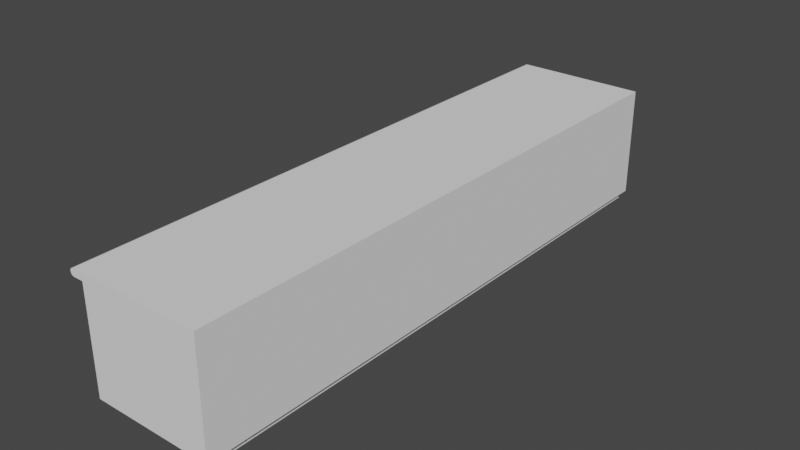 # Source: Desk_Long.blend  (saved by Blender 2.81.16; exported with 4.5.12 LTS)
import bpy
from mathutils import Matrix  # noqa: F401  (used for matrix-valued properties, if any)

bpy.ops.wm.read_factory_settings(use_empty=True)
scene = bpy.context.scene
scene.name = 'Scene'

# ---- collections
col_collection = bpy.data.collections.new('Collection'); scene.collection.children.link(col_collection)

# ---- world
world_world = bpy.data.worlds.new('World'); scene.world = world_world
world_world.use_nodes = True; world_world.node_tree.nodes.clear()
_N = world_world.node_tree.nodes; _L = world_world.node_tree.links
n0 = _N.new('ShaderNodeOutputWorld'); n0.name = 'World Output'; n0.location = (300, 300)
n1 = _N.new('ShaderNodeBackground'); n1.name = 'Background'; n1.location = (10, 300)
n1.inputs[0].default_value = (0.05088, 0.05088, 0.05088, 1.0)
_L.new(n1.outputs[0], n0.inputs[0])
n0.is_active_output = True
world_world.color = (0.05088, 0.05088, 0.05088)
world_world.use_sun_shadow = False
world_world.sun_shadow_jitter_overblur = 0.0

# ---- meshes
me_cube_003 = bpy.data.meshes.new('Cube.003')
me_cube_003.from_pydata([(1.0, -4.515, 0.7147), (-0.8846, 0.0, 0.7147), (-0.8846, -4.515, 0.7147), (-1.09, -4.515, 0.772), (-1.033, -4.515, 0.7147), (-1.088, -4.515, 0.7571), (-1.083, -4.515, 0.7433), (-1.074, -4.515, 0.7315), (-1.062, -4.515, 0.7223), (-1.048, -4.515, 0.7166), (-1.033, -4.515, 0.829), (-1.048, -4.515, 0.827), (-1.062, -4.515, 0.8213), (-1.074, -4.515, 0.8122), (-1.083, -4.515, 0.8003), (-1.088, -4.515, 0.7865), (1.0, -4.515, -0.8857), (-0.8846, -4.515, -0.8857), (-0.8178, -4.425, -0.9969), (0.9333, -4.425, -0.9969), (0.9333, -4.425, -0.8888), (-0.8178, -4.425, -0.8888), (-0.8846, 0.0, -0.8857), (-0.8846, -2.263, 0.7147), (-0.8846, -4.307, 0.3515), (-0.8846, -4.307, 0.6777), (-0.8846, -2.471, 0.3515), (-0.8846, -2.471, 0.6777), (-0.8846, -4.307, -0.04858), (-0.8846, -4.307, 0.2777), (-0.8846, -2.471, 0.2777), (-0.8846, -2.471, -0.04858), (-0.8846, -4.309, -0.4489), (-0.8846, -4.309, -0.1222), (-0.8846, -2.469, -0.4489), (-0.8846, -2.469, -0.1222), (-0.8846, -4.309, -0.8498), (-0.8846, -4.309, -0.5215), (-0.8846, -2.465, -0.5215), (-0.8846, -2.465, -0.8498), (-0.8846, -2.047, -0.5239), (-0.8846, -0.2261, -0.5239), (-0.8846, -2.047, -0.8474), (-0.8846, -0.2261, -0.8474), (-0.8846, -2.047, -0.4472), (-0.8846, -0.2269, -0.4472), (-0.8846, -2.047, -0.1239), (-0.8846, -0.2269, -0.1239), (-0.8846, -2.048, 0.2764), (-0.8846, -0.2258, 0.2764), (-0.8846, -2.048, -0.0473), (-0.8846, -0.2258, -0.0473), (-0.8846, -2.048, 0.3528), (-0.8846, -0.2258, 0.3528), (-0.8846, -2.048, 0.6764), (-0.8846, -0.2258, 0.6764), (1.0, 0.0, 0.7147), (-1.033, 0.0, 0.829), (-1.048, 0.0, 0.827), (-1.062, 0.0, 0.8213), (-1.074, 0.0, 0.8122), (-1.083, 0.0, 0.8003), (-1.088, 0.0, 0.7865), (-1.09, 0.0, 0.772), (-1.088, 0.0, 0.7571), (-1.083, 0.0, 0.7433), (-1.074, 0.0, 0.7315), (-1.062, 0.0, 0.7223), (-1.048, 0.0, 0.7166), (-1.033, 0.0, 0.7147), (1.0, -4.515, 0.829), (1.0, 0.0, -0.8857), (-0.8178, 0.0, -0.9969), (0.9333, 0.0, -0.9969), (0.9333, 0.0, -0.8888), (-0.8178, 0.0, -0.8888), (1.0, 0.0, 0.829), (-0.882, 0.0, -0.8474)], [], [(0, 16, 71, 56), (71, 16, 20, 74), (11, 12, 13, 14, 15, 3, 5, 6, 7, 8, 9, 4, 2, 0, 70, 10), (19, 20, 21, 18), (73, 74, 20, 19), (16, 17, 21, 20), (72, 73, 19, 18), (2, 23, 27, 25), (25, 24, 29, 28, 33, 32, 37, 36, 17, 2), (16, 0, 2, 17), (18, 21, 75, 72), (9, 68, 69, 4), (8, 67, 68, 9), (7, 66, 67, 8), (6, 65, 66, 7), (5, 64, 65, 6), (3, 63, 64, 5), (14, 61, 62, 15), (13, 60, 61, 14), (12, 59, 60, 13), (11, 58, 59, 12), (10, 57, 58, 11), (69, 1, 23, 2, 4), (62, 63, 3, 15), (56, 76, 70, 0), (57, 10, 70, 76), (39, 42, 43, 77, 22, 17, 36), (21, 17, 22, 75), (34, 38, 37, 32), (41, 40, 44, 45), (47, 51, 50, 46), (49, 48, 52, 53), (26, 30, 29, 24), (31, 35, 33, 28), (43, 41, 45, 47, 51, 49, 53, 55, 1, 77), (1, 55, 54, 23), (54, 52, 48, 50, 46, 44, 40, 42, 39, 38, 34, 35, 31, 30, 26, 27, 23)])
_uv = me_cube_003.uv_layers.new(name='UVMap')
_uv.uv.foreach_set('vector', [0.9483, 0.5057, 0.2827, 0.5057, 0.2827, 0.000496, 0.9483, 0.000496, 0.2693, 0.3716, 0.7059, 0.03586, 0.7045, 0.04867, 0.2738, 0.3775, 0.0328, 0.0375, 0.03194, 0.0378, 0.03116, 0.03798, 0.03049, 0.03804, 0.02989, 0.03798, 0.02936, 0.03779, 0.02889, 0.03746, 0.02847, 0.03698, 0.02808, 0.03636, 0.0277, 0.03559, 0.02733, 0.03472, 0.02702, 0.03364, 0.03518, 0.0134, 0.246, 0.01379, 0.2232, 0.03605, 0.0338, 0.03699, 0.7059, 0.06446, 0.7045, 0.04867, 0.9143, 0.1486, 0.9038, 0.1556, 0.2817, 0.3879, 0.2738, 0.3775, 0.7045, 0.04867, 0.7059, 0.06446, 0.7059, 0.03586, 0.9217, 0.1415, 0.9143, 0.1486, 0.7045, 0.04867, 0.6088, 0.0183, 0.7795, 0.004936, 0.7513, 0.4709, 0.5872, 0.4514, 0.9335, 0.3709, 0.4228, 0.3689, 0.4695, 0.3607, 0.8862, 0.3623, 0.8862, 0.3623, 0.8862, 0.2882, 0.8863, 0.2715, 0.8863, 0.1973, 0.8866, 0.1806, 0.8865, 0.1061, 0.8864, 0.0896, 0.8863, 0.0147, 0.9335, 0.00592, 0.9335, 0.3709, 0.94, 0.4853, 0.65, 0.4853, 0.65, 0.1395, 0.94, 0.1395, 0.9038, 0.1556, 0.9143, 0.1486, 0.9153, 0.5737, 0.907, 0.5738, 0.02733, 0.03472, 0.03135, 0.5, 0.03068, 0.5, 0.02702, 0.03364, 0.0277, 0.03559, 0.03202, 0.5, 0.03135, 0.5, 0.02733, 0.03472, 0.02808, 0.03636, 0.03268, 0.5, 0.03202, 0.5, 0.0277, 0.03559, 0.02847, 0.03698, 0.03335, 0.5, 0.03268, 0.5, 0.02808, 0.03636, 0.02889, 0.03746, 0.03401, 0.5, 0.03335, 0.5, 0.02847, 0.03698, 0.02936, 0.03779, 0.03467, 0.5, 0.03401, 0.5, 0.02889, 0.03746, 0.03049, 0.03804, 0.03599, 0.5, 0.03533, 0.5, 0.02989, 0.03798, 0.03116, 0.03798, 0.03665, 0.5, 0.03599, 0.5, 0.03049, 0.03804, 0.03194, 0.0378, 0.03732, 0.5, 0.03665, 0.5, 0.03116, 0.03798, 0.0328, 0.0375, 0.03799, 0.5, 0.03732, 0.5, 0.03194, 0.0378, 0.0338, 0.03699, 0.03866, 0.5, 0.03799, 0.5, 0.0328, 0.0375, 0.03068, 0.5, 0.02944, 0.5, 0.02555, 0.03261, 0.03518, 0.0134, 0.02702, 0.03364, 0.03533, 0.5, 0.03467, 0.5, 0.02936, 0.03779, 0.02989, 0.03798, 0.246, 0.5, 0.2236, 0.5, 0.2232, 0.03605, 0.246, 0.01379, 0.03866, 0.5, 0.0338, 0.03699, 0.2232, 0.03605, 0.2236, 0.5, 0.4712, 0.02018, 0.8684, 0.02422, 0.488, 0.02763, 0.4412, 0.02796, 0.4412, 0.02008, 0.9335, 0.00592, 0.8863, 0.0147, 0.9143, 0.1486, 0.9217, 0.1415, 0.9212, 0.5737, 0.9153, 0.5737, 0.4701, 0.1108, 0.4691, 0.09445, 0.8864, 0.0896, 0.8865, 0.1061, 0.4873, 0.09637, 0.8736, 0.09668, 0.8737, 0.1136, 0.4873, 0.1126, 0.4861, 0.1816, 0.4855, 0.198, 0.876, 0.2021, 0.8757, 0.1853, 0.4841, 0.2675, 0.8763, 0.2734, 0.8762, 0.2901, 0.4838, 0.2839, 0.47, 0.2884, 0.47, 0.2719, 0.8863, 0.2715, 0.8862, 0.2882, 0.4702, 0.1997, 0.4698, 0.1832, 0.8866, 0.1806, 0.8863, 0.1973, 0.488, 0.02763, 0.4873, 0.09637, 0.4873, 0.1126, 0.4861, 0.1816, 0.4855, 0.198, 0.4841, 0.2675, 0.4838, 0.2839, 0.4824, 0.3535, 0.4337, 0.3608, 0.4412, 0.02796, 0.4337, 0.3608, 0.4824, 0.3535, 0.8754, 0.3615, 0.4228, 0.3689, 0.8754, 0.3615, 0.8762, 0.2901, 0.8763, 0.2734, 0.876, 0.2021, 0.8757, 0.1853, 0.8737, 0.1136, 0.8736, 0.09668, 0.8684, 0.02422, 0.4712, 0.02018, 0.4691, 0.09445, 0.4701, 0.1108, 0.4698, 0.1832, 0.4702, 0.1997, 0.47, 0.2719, 0.47, 0.2884, 0.4695, 0.3607, 0.4228, 0.3689])
me_cube_003.use_remesh_fix_poles = True
me_cube_003.use_remesh_preserve_attributes = False
me_cube_003.use_mirror_vertex_groups = False
me_cube_003.update()

# ---- objects
ob_draw_table = bpy.data.objects.new('Draw Table', me_cube_003)

# ---- transforms, parenting, visibility, modifiers, constraints
ob_draw_table.location = (0.0, 0.0, 0.0)
ob_draw_table.lineart.crease_threshold = 0.0
_m = ob_draw_table.modifiers.new('Mirror', 'MIRROR')
_m.use_axis = (False, True, False)

# ---- collection membership
col_collection.objects.link(ob_draw_table)

# ---- scene / render settings (as saved in the file)
scene.frame_start = 1; scene.frame_end = 250; scene.frame_set(4)
scene.render.engine = 'BLENDER_EEVEE_NEXT'
scene.cycles.use_denoising = False
scene.cycles.samples = 128
scene.cycles.sampling_pattern = 'TABULATED_SOBOL'
scene.cycles.use_adaptive_sampling = False
scene.cycles.use_light_tree = False
scene.view_settings.view_transform = 'Filmic'
bpy.context.view_layer.update()

# ---- added for rendering (the .blend has no active camera and no usable light): camera, sun
cam_auto = bpy.data.cameras.new('AutoCamera')
cam_auto.lens = 50.0
cam_auto.sensor_width = 36.0
cam_auto.clip_end = 1000.0
ob_auto_camera = bpy.data.objects.new('AutoCamera', cam_auto)
scene.collection.objects.link(ob_auto_camera)
ob_auto_camera.location = (8.69531, -10.4886, 6.90847)
ob_auto_camera.rotation_euler = (1.09748, -7.21219e-08, 0.694738)
scene.camera = ob_auto_camera
light_auto_sun = bpy.data.lights.new('AutoSun', 'SUN')
light_auto_sun.energy = 3.0
light_auto_sun.angle = 0.0523599
ob_auto_sun = bpy.data.objects.new('AutoSun', light_auto_sun)
scene.collection.objects.link(ob_auto_sun)
ob_auto_sun.rotation_euler = (0.872665, 0.174533, 0.523599)
bpy.context.view_layer.update()
